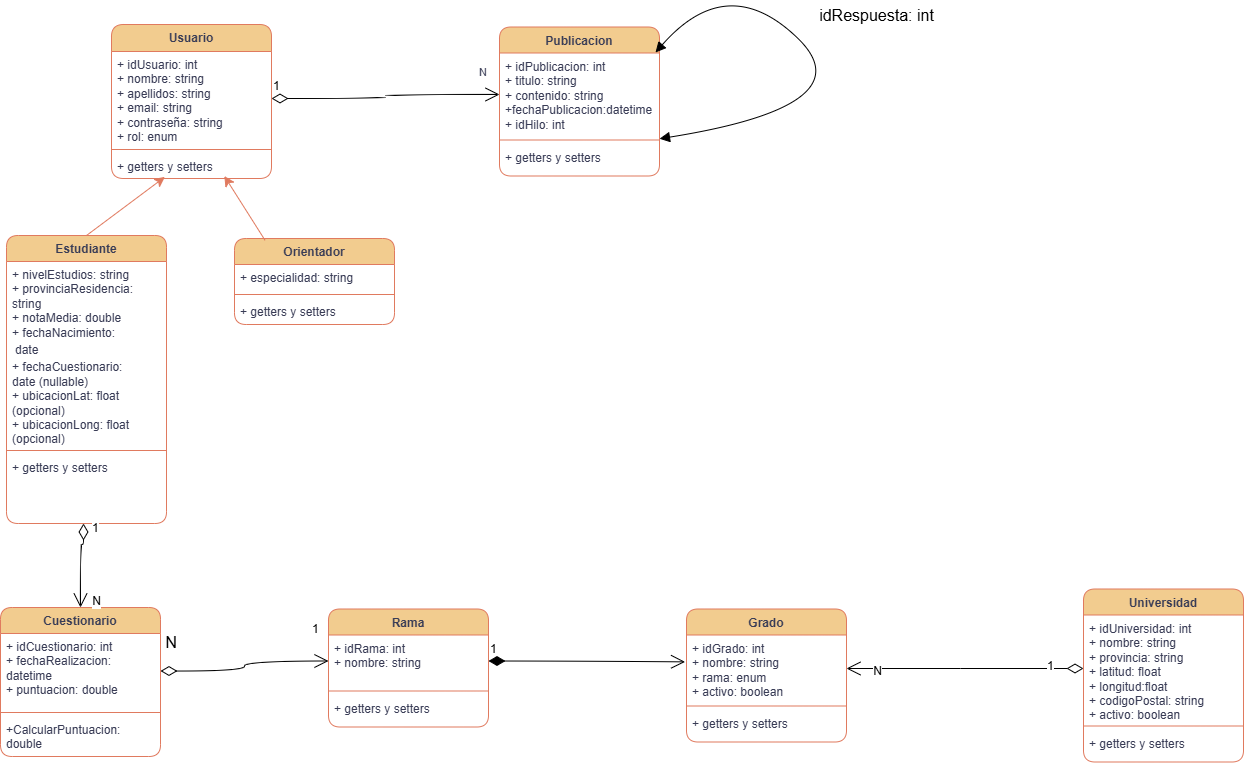

The diagram above was exported from draw.io. Its source (the exported page's mxGraphModel, read from the mxfile embedded in the PNG):
<mxGraphModel dx="1842" dy="2052" grid="0" gridSize="10" guides="1" tooltips="1" connect="1" arrows="1" fold="1" page="0" pageScale="1" pageWidth="827" pageHeight="1169" background="#ffffff" math="0" shadow="0" adaptiveColors="none">
  <root>
    <mxCell id="0" />
    <mxCell id="1" parent="0" />
    <mxCell id="grUcu6JLEGMliZBBndrD-3" value="Usuario&lt;div&gt;&lt;br&gt;&lt;/div&gt;" style="swimlane;fontStyle=1;align=center;verticalAlign=top;childLayout=stackLayout;horizontal=1;startSize=27;horizontalStack=0;resizeParent=1;resizeParentMax=0;resizeLast=0;collapsible=1;marginBottom=0;whiteSpace=wrap;html=1;strokeColor=#E07A5F;fontColor=#393C56;fillColor=#F2CC8F;rounded=1;" parent="1" vertex="1">
      <mxGeometry x="-286" y="-1164" width="160" height="154" as="geometry" />
    </mxCell>
    <mxCell id="grUcu6JLEGMliZBBndrD-4" value="+ idUsuario: int&lt;div&gt;+&amp;nbsp;&lt;span style=&quot;background-color: transparent; color: light-dark(rgb(57, 60, 86), rgb(182, 184, 207));&quot;&gt;nombre: string&lt;/span&gt;&lt;/div&gt;&lt;div&gt;+ apellidos: string&lt;/div&gt;&lt;div&gt;+ email: string&lt;/div&gt;&lt;div&gt;+ contraseña: string&lt;/div&gt;&lt;div&gt;+ rol: enum&lt;/div&gt;" style="text;strokeColor=none;fillColor=none;align=left;verticalAlign=top;spacingLeft=4;spacingRight=4;overflow=hidden;rotatable=0;points=[[0,0.5],[1,0.5]];portConstraint=eastwest;whiteSpace=wrap;html=1;fontColor=#393C56;rounded=1;" parent="grUcu6JLEGMliZBBndrD-3" vertex="1">
      <mxGeometry y="27" width="160" height="94" as="geometry" />
    </mxCell>
    <mxCell id="grUcu6JLEGMliZBBndrD-5" value="" style="line;strokeWidth=1;fillColor=none;align=left;verticalAlign=middle;spacingTop=-1;spacingLeft=3;spacingRight=3;rotatable=0;labelPosition=right;points=[];portConstraint=eastwest;strokeColor=inherit;fontColor=#393C56;rounded=1;" parent="grUcu6JLEGMliZBBndrD-3" vertex="1">
      <mxGeometry y="121" width="160" height="8" as="geometry" />
    </mxCell>
    <mxCell id="grUcu6JLEGMliZBBndrD-6" value="+ getters y setters" style="text;strokeColor=none;fillColor=none;align=left;verticalAlign=top;spacingLeft=4;spacingRight=4;overflow=hidden;rotatable=0;points=[[0,0.5],[1,0.5]];portConstraint=eastwest;whiteSpace=wrap;html=1;fontColor=#393C56;rounded=1;" parent="grUcu6JLEGMliZBBndrD-3" vertex="1">
      <mxGeometry y="129" width="160" height="25" as="geometry" />
    </mxCell>
    <mxCell id="grUcu6JLEGMliZBBndrD-8" value="Estudiante&lt;div&gt;&lt;br&gt;&lt;/div&gt;&lt;div&gt;&lt;br&gt;&lt;div&gt;&lt;br&gt;&lt;/div&gt;&lt;/div&gt;" style="swimlane;fontStyle=1;align=center;verticalAlign=top;childLayout=stackLayout;horizontal=1;startSize=26;horizontalStack=0;resizeParent=1;resizeParentMax=0;resizeLast=0;collapsible=1;marginBottom=0;whiteSpace=wrap;html=1;strokeColor=#E07A5F;fontColor=#393C56;fillColor=#F2CC8F;rounded=1;" parent="1" vertex="1">
      <mxGeometry x="-391" y="-953" width="160" height="288" as="geometry">
        <mxRectangle x="-529" y="-736" width="92" height="70" as="alternateBounds" />
      </mxGeometry>
    </mxCell>
    <mxCell id="grUcu6JLEGMliZBBndrD-9" value="+ nivelEstudios: string&lt;div&gt;+ provinciaResidencia: string&lt;/div&gt;&lt;div&gt;+ notaMedia: double&lt;/div&gt;&lt;div&gt;+ fechaNacimiento:&amp;nbsp;&lt;/div&gt;&lt;table&gt;&lt;tbody&gt;&lt;tr data-start=&quot;899&quot; data-end=&quot;925&quot;&gt;&lt;td data-start=&quot;917&quot; data-end=&quot;925&quot; data-col-size=&quot;sm&quot;&gt;date&lt;/td&gt;&lt;/tr&gt;&lt;/tbody&gt;&lt;/table&gt;&lt;div&gt;&lt;span style=&quot;background-color: transparent; color: light-dark(rgb(57, 60, 86), rgb(182, 184, 207));&quot;&gt;+&amp;nbsp;&lt;/span&gt;fechaCuestionario&lt;span style=&quot;background-color: transparent; color: light-dark(rgb(57, 60, 86), rgb(182, 184, 207));&quot;&gt;:&lt;/span&gt;&lt;/div&gt;&lt;div&gt;&lt;span style=&quot;background-color: transparent; color: light-dark(rgb(57, 60, 86), rgb(182, 184, 207));&quot;&gt;date (nullable)&lt;/span&gt;&lt;/div&gt;&lt;div&gt;+ ubicacionLat: float (opcional)&lt;span style=&quot;background-color: transparent; color: light-dark(rgb(57, 60, 86), rgb(182, 184, 207));&quot;&gt;&lt;/span&gt;&lt;/div&gt;&lt;div&gt;&lt;div&gt;+ ubicacionLong: float (opcional)&lt;span style=&quot;background-color: transparent; color: light-dark(rgb(57, 60, 86), rgb(182, 184, 207));&quot;&gt;&lt;/span&gt;&lt;/div&gt;&lt;div&gt;&lt;br&gt;&lt;/div&gt;&lt;/div&gt;&lt;div&gt;&lt;br&gt;&lt;/div&gt;" style="text;strokeColor=none;fillColor=none;align=left;verticalAlign=top;spacingLeft=4;spacingRight=4;overflow=hidden;rotatable=0;points=[[0,0.5],[1,0.5]];portConstraint=eastwest;whiteSpace=wrap;html=1;fontColor=#393C56;rounded=1;" parent="grUcu6JLEGMliZBBndrD-8" vertex="1">
      <mxGeometry y="26" width="160" height="185" as="geometry" />
    </mxCell>
    <mxCell id="grUcu6JLEGMliZBBndrD-10" value="" style="line;strokeWidth=1;fillColor=none;align=left;verticalAlign=middle;spacingTop=-1;spacingLeft=3;spacingRight=3;rotatable=0;labelPosition=right;points=[];portConstraint=eastwest;strokeColor=inherit;fontColor=#393C56;rounded=1;" parent="grUcu6JLEGMliZBBndrD-8" vertex="1">
      <mxGeometry y="211" width="160" height="8" as="geometry" />
    </mxCell>
    <mxCell id="grUcu6JLEGMliZBBndrD-11" value="+ getters y setters" style="text;strokeColor=none;fillColor=none;align=left;verticalAlign=top;spacingLeft=4;spacingRight=4;overflow=hidden;rotatable=0;points=[[0,0.5],[1,0.5]];portConstraint=eastwest;whiteSpace=wrap;html=1;fontColor=#393C56;rounded=1;" parent="grUcu6JLEGMliZBBndrD-8" vertex="1">
      <mxGeometry y="219" width="160" height="69" as="geometry" />
    </mxCell>
    <mxCell id="grUcu6JLEGMliZBBndrD-12" value="&lt;div&gt;Orientador&lt;/div&gt;&lt;div&gt;&lt;br&gt;&lt;/div&gt;" style="swimlane;fontStyle=1;align=center;verticalAlign=top;childLayout=stackLayout;horizontal=1;startSize=26;horizontalStack=0;resizeParent=1;resizeParentMax=0;resizeLast=0;collapsible=1;marginBottom=0;whiteSpace=wrap;html=1;strokeColor=#E07A5F;fontColor=#393C56;fillColor=#F2CC8F;rounded=1;" parent="1" vertex="1">
      <mxGeometry x="-163" y="-950" width="160" height="86" as="geometry" />
    </mxCell>
    <mxCell id="grUcu6JLEGMliZBBndrD-13" value="+ especialidad: string" style="text;strokeColor=none;fillColor=none;align=left;verticalAlign=top;spacingLeft=4;spacingRight=4;overflow=hidden;rotatable=0;points=[[0,0.5],[1,0.5]];portConstraint=eastwest;whiteSpace=wrap;html=1;fontColor=#393C56;rounded=1;" parent="grUcu6JLEGMliZBBndrD-12" vertex="1">
      <mxGeometry y="26" width="160" height="26" as="geometry" />
    </mxCell>
    <mxCell id="grUcu6JLEGMliZBBndrD-14" value="" style="line;strokeWidth=1;fillColor=none;align=left;verticalAlign=middle;spacingTop=-1;spacingLeft=3;spacingRight=3;rotatable=0;labelPosition=right;points=[];portConstraint=eastwest;strokeColor=inherit;fontColor=#393C56;rounded=1;" parent="grUcu6JLEGMliZBBndrD-12" vertex="1">
      <mxGeometry y="52" width="160" height="8" as="geometry" />
    </mxCell>
    <mxCell id="grUcu6JLEGMliZBBndrD-15" value="+ getters y setters" style="text;strokeColor=none;fillColor=none;align=left;verticalAlign=top;spacingLeft=4;spacingRight=4;overflow=hidden;rotatable=0;points=[[0,0.5],[1,0.5]];portConstraint=eastwest;whiteSpace=wrap;html=1;fontColor=#393C56;rounded=1;" parent="grUcu6JLEGMliZBBndrD-12" vertex="1">
      <mxGeometry y="60" width="160" height="26" as="geometry" />
    </mxCell>
    <mxCell id="grUcu6JLEGMliZBBndrD-18" style="edgeStyle=none;curved=1;rounded=1;orthogonalLoop=1;jettySize=auto;html=1;strokeColor=#E07A5F;fontSize=12;fontColor=#393C56;startSize=8;endSize=8;fillColor=#F2CC8F;entryX=0.334;entryY=0.936;entryDx=0;entryDy=0;entryPerimeter=0;exitX=0.5;exitY=0;exitDx=0;exitDy=0;" parent="1" source="grUcu6JLEGMliZBBndrD-8" target="grUcu6JLEGMliZBBndrD-6" edge="1">
      <mxGeometry relative="1" as="geometry" />
    </mxCell>
    <mxCell id="grUcu6JLEGMliZBBndrD-19" style="edgeStyle=none;curved=1;rounded=1;orthogonalLoop=1;jettySize=auto;html=1;entryX=0.705;entryY=0.899;entryDx=0;entryDy=0;entryPerimeter=0;strokeColor=#E07A5F;fontSize=12;fontColor=#393C56;startSize=8;endSize=8;fillColor=#F2CC8F;exitX=0.191;exitY=0.021;exitDx=0;exitDy=0;exitPerimeter=0;" parent="1" source="grUcu6JLEGMliZBBndrD-12" target="grUcu6JLEGMliZBBndrD-6" edge="1">
      <mxGeometry relative="1" as="geometry" />
    </mxCell>
    <mxCell id="grUcu6JLEGMliZBBndrD-20" value="&lt;div&gt;&lt;div&gt;Universidad&lt;/div&gt;&lt;/div&gt;" style="swimlane;fontStyle=1;align=center;verticalAlign=top;childLayout=stackLayout;horizontal=1;startSize=26;horizontalStack=0;resizeParent=1;resizeParentMax=0;resizeLast=0;collapsible=1;marginBottom=0;whiteSpace=wrap;html=1;strokeColor=#E07A5F;fontColor=#393C56;fillColor=#F2CC8F;rounded=1;" parent="1" vertex="1">
      <mxGeometry x="686" y="-599.5" width="160" height="173" as="geometry" />
    </mxCell>
    <mxCell id="grUcu6JLEGMliZBBndrD-21" value="+ idUniversidad: int&lt;div&gt;+ nombre: string&lt;/div&gt;&lt;div&gt;+ provincia: string&lt;/div&gt;&lt;div&gt;+ latitud: float&lt;/div&gt;&lt;div&gt;&lt;span style=&quot;background-color: transparent; color: light-dark(rgb(57, 60, 86), rgb(182, 184, 207));&quot;&gt;+&amp;nbsp;&lt;/span&gt;longitud&lt;span style=&quot;background-color: transparent; color: light-dark(rgb(57, 60, 86), rgb(182, 184, 207));&quot;&gt;:float&lt;/span&gt;&lt;/div&gt;&lt;div&gt;+ codigoPostal: string&lt;span style=&quot;background-color: transparent; color: light-dark(rgb(57, 60, 86), rgb(182, 184, 207));&quot;&gt;&lt;/span&gt;&lt;/div&gt;&lt;div&gt;&lt;div&gt;+ activo: boolean&lt;span style=&quot;background-color: transparent; color: light-dark(rgb(57, 60, 86), rgb(182, 184, 207));&quot;&gt;&lt;/span&gt;&lt;/div&gt;&lt;div&gt;&lt;br&gt;&lt;/div&gt;&lt;/div&gt;&lt;div&gt;&lt;br&gt;&lt;/div&gt;" style="text;strokeColor=none;fillColor=none;align=left;verticalAlign=top;spacingLeft=4;spacingRight=4;overflow=hidden;rotatable=0;points=[[0,0.5],[1,0.5]];portConstraint=eastwest;whiteSpace=wrap;html=1;fontColor=#393C56;rounded=1;" parent="grUcu6JLEGMliZBBndrD-20" vertex="1">
      <mxGeometry y="26" width="160" height="107" as="geometry" />
    </mxCell>
    <mxCell id="grUcu6JLEGMliZBBndrD-22" value="" style="line;strokeWidth=1;fillColor=none;align=left;verticalAlign=middle;spacingTop=-1;spacingLeft=3;spacingRight=3;rotatable=0;labelPosition=right;points=[];portConstraint=eastwest;strokeColor=inherit;fontColor=#393C56;rounded=1;" parent="grUcu6JLEGMliZBBndrD-20" vertex="1">
      <mxGeometry y="133" width="160" height="8" as="geometry" />
    </mxCell>
    <mxCell id="grUcu6JLEGMliZBBndrD-23" value="+ getters y setters" style="text;strokeColor=none;fillColor=none;align=left;verticalAlign=top;spacingLeft=4;spacingRight=4;overflow=hidden;rotatable=0;points=[[0,0.5],[1,0.5]];portConstraint=eastwest;whiteSpace=wrap;html=1;fontColor=#393C56;rounded=1;" parent="grUcu6JLEGMliZBBndrD-20" vertex="1">
      <mxGeometry y="141" width="160" height="32" as="geometry" />
    </mxCell>
    <mxCell id="grUcu6JLEGMliZBBndrD-24" value="&lt;div&gt;&lt;div&gt;Grado&lt;/div&gt;&lt;/div&gt;" style="swimlane;fontStyle=1;align=center;verticalAlign=top;childLayout=stackLayout;horizontal=1;startSize=26;horizontalStack=0;resizeParent=1;resizeParentMax=0;resizeLast=0;collapsible=1;marginBottom=0;whiteSpace=wrap;html=1;strokeColor=#E07A5F;fontColor=#393C56;fillColor=#F2CC8F;rounded=1;" parent="1" vertex="1">
      <mxGeometry x="289" y="-579.5" width="160" height="133" as="geometry" />
    </mxCell>
    <mxCell id="grUcu6JLEGMliZBBndrD-25" value="+ idGrado: int&lt;div&gt;+ nombre: string&lt;/div&gt;&lt;div&gt;+ rama: enum&lt;/div&gt;&lt;div&gt;+ activo: boolean&lt;/div&gt;&lt;div&gt;&lt;div&gt;&lt;br&gt;&lt;/div&gt;&lt;/div&gt;&lt;div&gt;&lt;br&gt;&lt;/div&gt;" style="text;strokeColor=none;fillColor=none;align=left;verticalAlign=top;spacingLeft=4;spacingRight=4;overflow=hidden;rotatable=0;points=[[0,0.5],[1,0.5]];portConstraint=eastwest;whiteSpace=wrap;html=1;fontColor=#393C56;rounded=1;" parent="grUcu6JLEGMliZBBndrD-24" vertex="1">
      <mxGeometry y="26" width="160" height="67" as="geometry" />
    </mxCell>
    <mxCell id="grUcu6JLEGMliZBBndrD-26" value="" style="line;strokeWidth=1;fillColor=none;align=left;verticalAlign=middle;spacingTop=-1;spacingLeft=3;spacingRight=3;rotatable=0;labelPosition=right;points=[];portConstraint=eastwest;strokeColor=inherit;fontColor=#393C56;rounded=1;" parent="grUcu6JLEGMliZBBndrD-24" vertex="1">
      <mxGeometry y="93" width="160" height="8" as="geometry" />
    </mxCell>
    <mxCell id="grUcu6JLEGMliZBBndrD-27" value="+ getters y setters" style="text;strokeColor=none;fillColor=none;align=left;verticalAlign=top;spacingLeft=4;spacingRight=4;overflow=hidden;rotatable=0;points=[[0,0.5],[1,0.5]];portConstraint=eastwest;whiteSpace=wrap;html=1;fontColor=#393C56;rounded=1;" parent="grUcu6JLEGMliZBBndrD-24" vertex="1">
      <mxGeometry y="101" width="160" height="32" as="geometry" />
    </mxCell>
    <mxCell id="grUcu6JLEGMliZBBndrD-28" value="&lt;div&gt;&lt;div&gt;Publicacion&lt;/div&gt;&lt;/div&gt;" style="swimlane;fontStyle=1;align=center;verticalAlign=top;childLayout=stackLayout;horizontal=1;startSize=26;horizontalStack=0;resizeParent=1;resizeParentMax=0;resizeLast=0;collapsible=1;marginBottom=0;whiteSpace=wrap;html=1;strokeColor=#E07A5F;fontColor=#393C56;fillColor=#F2CC8F;rounded=1;" parent="1" vertex="1">
      <mxGeometry x="102" y="-1161.5" width="160" height="149" as="geometry" />
    </mxCell>
    <mxCell id="grUcu6JLEGMliZBBndrD-29" value="+ idPublicacion: int&lt;div&gt;+ titulo: string&lt;/div&gt;&lt;div&gt;+ contenido: string&lt;/div&gt;&lt;div&gt;+fechaPublicacion:datetime&lt;/div&gt;&lt;div&gt;&lt;div&gt;+ idHilo: int&lt;/div&gt;&lt;/div&gt;&lt;div&gt;&lt;br&gt;&lt;/div&gt;" style="text;strokeColor=none;fillColor=none;align=left;verticalAlign=top;spacingLeft=4;spacingRight=4;overflow=hidden;rotatable=0;points=[[0,0.5],[1,0.5]];portConstraint=eastwest;whiteSpace=wrap;html=1;fontColor=#393C56;rounded=1;" parent="grUcu6JLEGMliZBBndrD-28" vertex="1">
      <mxGeometry y="26" width="160" height="83" as="geometry" />
    </mxCell>
    <mxCell id="grUcu6JLEGMliZBBndrD-30" value="" style="line;strokeWidth=1;fillColor=none;align=left;verticalAlign=middle;spacingTop=-1;spacingLeft=3;spacingRight=3;rotatable=0;labelPosition=right;points=[];portConstraint=eastwest;strokeColor=inherit;fontColor=#393C56;rounded=1;" parent="grUcu6JLEGMliZBBndrD-28" vertex="1">
      <mxGeometry y="109" width="160" height="8" as="geometry" />
    </mxCell>
    <mxCell id="grUcu6JLEGMliZBBndrD-31" value="+ getters y setters" style="text;strokeColor=none;fillColor=none;align=left;verticalAlign=top;spacingLeft=4;spacingRight=4;overflow=hidden;rotatable=0;points=[[0,0.5],[1,0.5]];portConstraint=eastwest;whiteSpace=wrap;html=1;fontColor=#393C56;rounded=1;" parent="grUcu6JLEGMliZBBndrD-28" vertex="1">
      <mxGeometry y="117" width="160" height="32" as="geometry" />
    </mxCell>
    <mxCell id="grUcu6JLEGMliZBBndrD-36" value="&lt;div&gt;&lt;div&gt;Cuestionario&lt;/div&gt;&lt;/div&gt;" style="swimlane;fontStyle=1;align=center;verticalAlign=top;childLayout=stackLayout;horizontal=1;startSize=26;horizontalStack=0;resizeParent=1;resizeParentMax=0;resizeLast=0;collapsible=1;marginBottom=0;whiteSpace=wrap;html=1;strokeColor=#E07A5F;fontColor=#393C56;fillColor=#F2CC8F;rounded=1;" parent="1" vertex="1">
      <mxGeometry x="-397" y="-581" width="160" height="149" as="geometry" />
    </mxCell>
    <mxCell id="grUcu6JLEGMliZBBndrD-37" value="+ idCuestionario: int&lt;div&gt;+ fechaRealizacion: datetime&lt;/div&gt;&lt;div&gt;+ puntuacion: double&lt;/div&gt;&lt;div&gt;&lt;div&gt;&lt;br&gt;&lt;/div&gt;&lt;/div&gt;&lt;div&gt;&lt;br&gt;&lt;/div&gt;" style="text;strokeColor=none;fillColor=none;align=left;verticalAlign=top;spacingLeft=4;spacingRight=4;overflow=hidden;rotatable=0;points=[[0,0.5],[1,0.5]];portConstraint=eastwest;whiteSpace=wrap;html=1;fontColor=#393C56;rounded=1;" parent="grUcu6JLEGMliZBBndrD-36" vertex="1">
      <mxGeometry y="26" width="160" height="75" as="geometry" />
    </mxCell>
    <mxCell id="grUcu6JLEGMliZBBndrD-38" value="" style="line;strokeWidth=1;fillColor=none;align=left;verticalAlign=middle;spacingTop=-1;spacingLeft=3;spacingRight=3;rotatable=0;labelPosition=right;points=[];portConstraint=eastwest;strokeColor=inherit;fontColor=#393C56;rounded=1;" parent="grUcu6JLEGMliZBBndrD-36" vertex="1">
      <mxGeometry y="101" width="160" height="8" as="geometry" />
    </mxCell>
    <mxCell id="grUcu6JLEGMliZBBndrD-39" value="+CalcularPuntuacion: double" style="text;strokeColor=none;fillColor=none;align=left;verticalAlign=top;spacingLeft=4;spacingRight=4;overflow=hidden;rotatable=0;points=[[0,0.5],[1,0.5]];portConstraint=eastwest;whiteSpace=wrap;html=1;fontColor=#393C56;rounded=1;" parent="grUcu6JLEGMliZBBndrD-36" vertex="1">
      <mxGeometry y="109" width="160" height="40" as="geometry" />
    </mxCell>
    <mxCell id="KFG63akYBRB7UiF64ffN-5" value="1" style="endArrow=open;html=1;endSize=12;startArrow=diamondThin;startSize=14;startFill=0;edgeStyle=orthogonalEdgeStyle;align=left;verticalAlign=bottom;rounded=1;fontSize=12;curved=1;entryX=0.5;entryY=0;entryDx=0;entryDy=0;" parent="1" source="grUcu6JLEGMliZBBndrD-11" target="grUcu6JLEGMliZBBndrD-36" edge="1">
      <mxGeometry x="-0.6794" y="7" relative="1" as="geometry">
        <mxPoint x="-452.6400000000001" y="-485.0019999999999" as="sourcePoint" />
        <mxPoint x="-392" y="-335.93" as="targetPoint" />
        <Array as="points">
          <mxPoint x="-314" y="-644" />
          <mxPoint x="-317" y="-644" />
        </Array>
        <mxPoint as="offset" />
      </mxGeometry>
    </mxCell>
    <mxCell id="KFG63akYBRB7UiF64ffN-7" value="N" style="edgeLabel;html=1;align=center;verticalAlign=middle;resizable=0;points=[];fontSize=12;rounded=1;" parent="KFG63akYBRB7UiF64ffN-5" vertex="1" connectable="0">
      <mxGeometry x="0.8571" y="2" relative="1" as="geometry">
        <mxPoint x="13" as="offset" />
      </mxGeometry>
    </mxCell>
    <mxCell id="KFG63akYBRB7UiF64ffN-12" value="1" style="endArrow=open;html=1;endSize=12;startArrow=diamondThin;startSize=14;startFill=0;edgeStyle=orthogonalEdgeStyle;align=left;verticalAlign=bottom;rounded=1;fontSize=12;curved=1;exitX=0;exitY=0.5;exitDx=0;exitDy=0;entryX=1;entryY=0.5;entryDx=0;entryDy=0;" parent="1" source="grUcu6JLEGMliZBBndrD-21" target="grUcu6JLEGMliZBBndrD-25" edge="1">
      <mxGeometry x="-0.6794" y="7" relative="1" as="geometry">
        <mxPoint x="-196" y="-166" as="sourcePoint" />
        <mxPoint x="-196" y="-36" as="targetPoint" />
        <Array as="points">
          <mxPoint x="563" y="-520" />
          <mxPoint x="563" y="-520" />
        </Array>
        <mxPoint as="offset" />
      </mxGeometry>
    </mxCell>
    <mxCell id="KFG63akYBRB7UiF64ffN-13" value="N" style="edgeLabel;html=1;align=center;verticalAlign=middle;resizable=0;points=[];fontSize=12;rounded=1;" parent="KFG63akYBRB7UiF64ffN-12" vertex="1" connectable="0">
      <mxGeometry x="0.8571" y="2" relative="1" as="geometry">
        <mxPoint x="13" as="offset" />
      </mxGeometry>
    </mxCell>
    <mxCell id="KFG63akYBRB7UiF64ffN-14" value="1" style="endArrow=open;html=1;endSize=12;startArrow=diamondThin;startSize=14;startFill=0;edgeStyle=orthogonalEdgeStyle;align=left;verticalAlign=bottom;rounded=1;fontSize=12;curved=1;exitX=1;exitY=0.5;exitDx=0;exitDy=0;entryX=0;entryY=0.5;entryDx=0;entryDy=0;" parent="1" source="grUcu6JLEGMliZBBndrD-4" target="grUcu6JLEGMliZBBndrD-29" edge="1">
      <mxGeometry x="-1" y="3" relative="1" as="geometry">
        <mxPoint x="22" y="-913" as="sourcePoint" />
        <mxPoint x="182" y="-913" as="targetPoint" />
      </mxGeometry>
    </mxCell>
    <mxCell id="KFG63akYBRB7UiF64ffN-15" value="N" style="edgeLabel;resizable=0;html=1;align=left;verticalAlign=top;strokeColor=#E07A5F;fontColor=#393C56;fillColor=#F2CC8F;labelBackgroundColor=none;rounded=1;" parent="1" connectable="0" vertex="1">
      <mxGeometry x="80" y="-1129" as="geometry" />
    </mxCell>
    <mxCell id="KFG63akYBRB7UiF64ffN-19" value="&lt;div&gt;&lt;div&gt;Rama&lt;/div&gt;&lt;/div&gt;&lt;div&gt;&lt;br&gt;&lt;/div&gt;" style="swimlane;fontStyle=1;align=center;verticalAlign=top;childLayout=stackLayout;horizontal=1;startSize=26;horizontalStack=0;resizeParent=1;resizeParentMax=0;resizeLast=0;collapsible=1;marginBottom=0;whiteSpace=wrap;html=1;strokeColor=#E07A5F;fontColor=#393C56;fillColor=#F2CC8F;rounded=1;" parent="1" vertex="1">
      <mxGeometry x="-69" y="-579.5" width="160" height="118" as="geometry" />
    </mxCell>
    <mxCell id="KFG63akYBRB7UiF64ffN-20" value="+ idRama: int&lt;div&gt;+ nombre: string&lt;/div&gt;" style="text;strokeColor=none;fillColor=none;align=left;verticalAlign=top;spacingLeft=4;spacingRight=4;overflow=hidden;rotatable=0;points=[[0,0.5],[1,0.5]];portConstraint=eastwest;whiteSpace=wrap;html=1;fontColor=#393C56;rounded=1;" parent="KFG63akYBRB7UiF64ffN-19" vertex="1">
      <mxGeometry y="26" width="160" height="52" as="geometry" />
    </mxCell>
    <mxCell id="KFG63akYBRB7UiF64ffN-21" value="" style="line;strokeWidth=1;fillColor=none;align=left;verticalAlign=middle;spacingTop=-1;spacingLeft=3;spacingRight=3;rotatable=0;labelPosition=right;points=[];portConstraint=eastwest;strokeColor=inherit;fontColor=#393C56;rounded=1;" parent="KFG63akYBRB7UiF64ffN-19" vertex="1">
      <mxGeometry y="78" width="160" height="8" as="geometry" />
    </mxCell>
    <mxCell id="KFG63akYBRB7UiF64ffN-22" value="+ getters y setters" style="text;strokeColor=none;fillColor=none;align=left;verticalAlign=top;spacingLeft=4;spacingRight=4;overflow=hidden;rotatable=0;points=[[0,0.5],[1,0.5]];portConstraint=eastwest;whiteSpace=wrap;html=1;fontColor=#393C56;rounded=1;" parent="KFG63akYBRB7UiF64ffN-19" vertex="1">
      <mxGeometry y="86" width="160" height="32" as="geometry" />
    </mxCell>
    <mxCell id="KFG63akYBRB7UiF64ffN-23" value="1" style="endArrow=open;html=1;endSize=12;startArrow=diamondThin;startSize=14;startFill=0;edgeStyle=orthogonalEdgeStyle;align=left;verticalAlign=bottom;rounded=1;fontSize=12;curved=1;exitX=1;exitY=0.5;exitDx=0;exitDy=0;entryX=0;entryY=0.5;entryDx=0;entryDy=0;" parent="1" source="grUcu6JLEGMliZBBndrD-37" target="KFG63akYBRB7UiF64ffN-20" edge="1">
      <mxGeometry x="0.799" y="23" relative="1" as="geometry">
        <mxPoint x="-28" y="-415" as="sourcePoint" />
        <mxPoint x="132" y="-415" as="targetPoint" />
        <mxPoint as="offset" />
      </mxGeometry>
    </mxCell>
    <mxCell id="KFG63akYBRB7UiF64ffN-25" value="N" style="text;html=1;whiteSpace=wrap;strokeColor=none;fillColor=none;align=center;verticalAlign=middle;rounded=0;fontSize=16;" parent="1" vertex="1">
      <mxGeometry x="-256" y="-561" width="60" height="30" as="geometry" />
    </mxCell>
    <mxCell id="KFG63akYBRB7UiF64ffN-32" value="1" style="endArrow=open;html=1;endSize=12;startArrow=diamondThin;startSize=14;startFill=1;edgeStyle=orthogonalEdgeStyle;align=left;verticalAlign=bottom;rounded=1;fontSize=12;curved=1;exitX=1;exitY=0.5;exitDx=0;exitDy=0;entryX=-0.009;entryY=0.401;entryDx=0;entryDy=0;entryPerimeter=0;" parent="1" source="KFG63akYBRB7UiF64ffN-20" target="grUcu6JLEGMliZBBndrD-25" edge="1">
      <mxGeometry x="-1" y="3" relative="1" as="geometry">
        <mxPoint x="166" y="-607" as="sourcePoint" />
        <mxPoint x="326" y="-607" as="targetPoint" />
      </mxGeometry>
    </mxCell>
    <mxCell id="ZytMBjCgMgOhL2VnjeQL-1" value="" style="endArrow=block;startArrow=block;endFill=1;startFill=1;html=1;rounded=1;fontSize=12;startSize=8;endSize=8;curved=1;entryX=1;entryY=0.75;entryDx=0;entryDy=0;" parent="1" target="grUcu6JLEGMliZBBndrD-28" edge="1">
      <mxGeometry width="160" relative="1" as="geometry">
        <mxPoint x="258" y="-1136" as="sourcePoint" />
        <mxPoint x="438" y="-1136" as="targetPoint" />
        <Array as="points">
          <mxPoint x="330" y="-1218" />
          <mxPoint x="470" y="-1083" />
        </Array>
      </mxGeometry>
    </mxCell>
    <mxCell id="ZytMBjCgMgOhL2VnjeQL-2" value="idRespuesta: int" style="text;html=1;whiteSpace=wrap;strokeColor=none;fillColor=none;align=center;verticalAlign=middle;rounded=0;fontSize=16;" parent="1" vertex="1">
      <mxGeometry x="412" y="-1188" width="135" height="30" as="geometry" />
    </mxCell>
  </root>
</mxGraphModel>